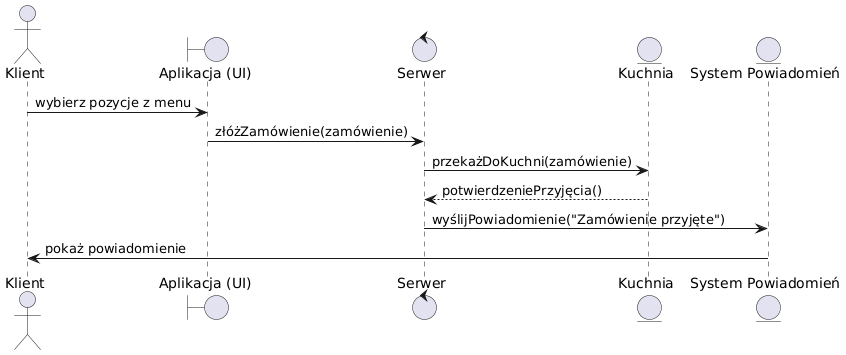

The diagram above was rendered by PlantUML. Its source (embedded in the PNG):
@startuml
actor Klient
boundary "Aplikacja (UI)" as UI
control "Serwer" as Server
entity "Kuchnia" as Kitchen
entity "System Powiadomień" as Notification

Klient -> UI : wybierz pozycje z menu
UI -> Server : złóżZamówienie(zamówienie)
Server -> Kitchen : przekażDoKuchni(zamówienie)
Kitchen --> Server : potwierdzeniePrzyjęcia()

Server -> Notification : wyślijPowiadomienie("Zamówienie przyjęte")
Notification -> Klient : pokaż powiadomienie
@enduml